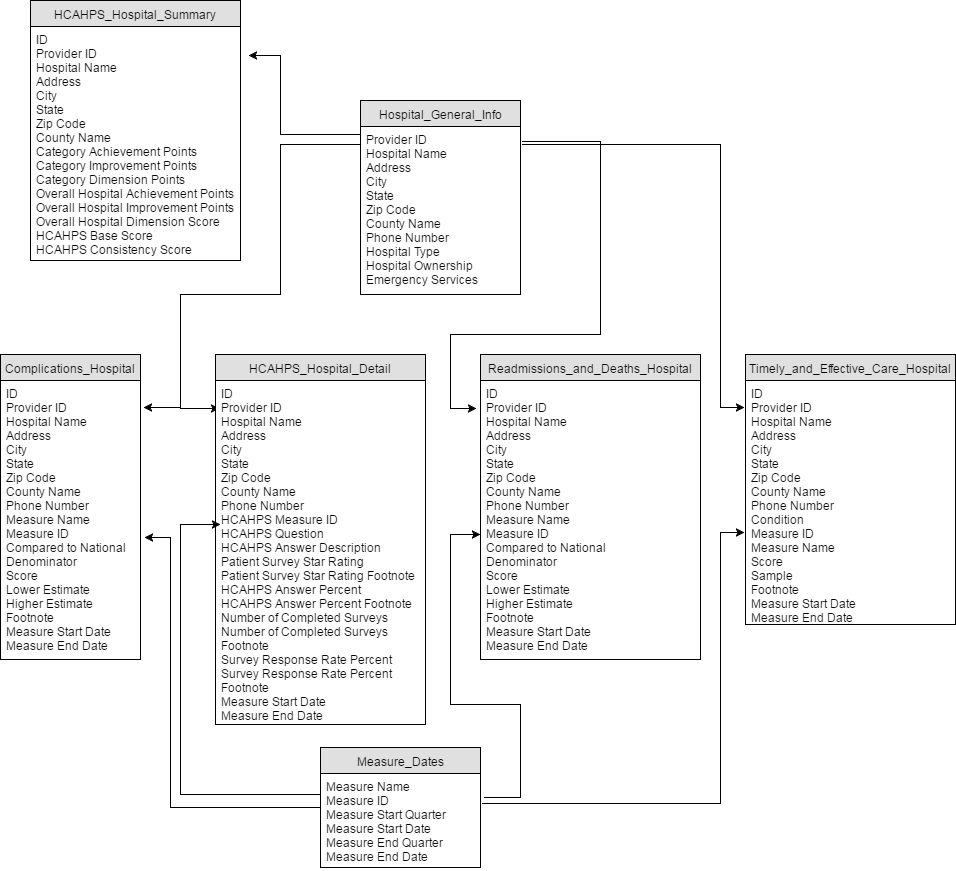

The diagram above was exported from draw.io. Its source (the exported page's mxGraphModel, read from the mxfile embedded in the PNG):
<mxGraphModel dx="1426" dy="1796" grid="1" gridSize="10" guides="1" tooltips="1" connect="1" arrows="1" fold="1" page="1" pageScale="1" pageWidth="850" pageHeight="1100" background="#ffffff" math="0" shadow="0">
  <root>
    <mxCell id="0" />
    <mxCell id="1" parent="0" />
    <mxCell id="33" value="" style="edgeStyle=orthogonalEdgeStyle;rounded=0;html=1;jettySize=auto;orthogonalLoop=1;entryX=1.038;entryY=0.124;entryPerimeter=0;" edge="1" parent="1" source="5" target="16">
      <mxGeometry relative="1" as="geometry">
        <mxPoint x="320" y="161" as="targetPoint" />
        <Array as="points">
          <mxPoint x="320" y="100" />
          <mxPoint x="320" y="21" />
        </Array>
      </mxGeometry>
    </mxCell>
    <mxCell id="36" value="" style="edgeStyle=orthogonalEdgeStyle;rounded=0;html=1;jettySize=auto;orthogonalLoop=1;entryX=0.017;entryY=0.081;entryPerimeter=0;" edge="1" parent="1" source="5" target="18">
      <mxGeometry relative="1" as="geometry">
        <mxPoint x="240" y="370" as="targetPoint" />
        <Array as="points">
          <mxPoint x="320" y="110" />
          <mxPoint x="320" y="260" />
          <mxPoint x="220" y="260" />
          <mxPoint x="220" y="374" />
        </Array>
      </mxGeometry>
    </mxCell>
    <mxCell id="44" value="" style="edgeStyle=orthogonalEdgeStyle;rounded=0;html=1;jettySize=auto;orthogonalLoop=1;entryX=-0.018;entryY=0.102;entryPerimeter=0;exitX=1.013;exitY=0.094;exitPerimeter=0;" edge="1" parent="1" source="8" target="25">
      <mxGeometry relative="1" as="geometry">
        <mxPoint x="640" y="110" as="sourcePoint" />
        <mxPoint x="490" y="370" as="targetPoint" />
        <Array as="points">
          <mxPoint x="640" y="107" />
          <mxPoint x="640" y="300" />
          <mxPoint x="490" y="300" />
          <mxPoint x="490" y="374" />
        </Array>
      </mxGeometry>
    </mxCell>
    <mxCell id="48" value="" style="edgeStyle=orthogonalEdgeStyle;rounded=0;html=1;jettySize=auto;orthogonalLoop=1;entryX=-0.005;entryY=0.111;entryPerimeter=0;exitX=1.013;exitY=0.113;exitPerimeter=0;" edge="1" parent="1" source="8" target="22">
      <mxGeometry relative="1" as="geometry">
        <mxPoint x="760" y="380" as="targetPoint" />
        <Array as="points">
          <mxPoint x="760" y="110" />
          <mxPoint x="760" y="373" />
        </Array>
      </mxGeometry>
    </mxCell>
    <mxCell id="5" value="Hospital_General_Info" style="swimlane;html=1;fontStyle=0;childLayout=stackLayout;horizontal=1;startSize=26;fillColor=#e0e0e0;horizontalStack=0;resizeParent=1;resizeLast=0;collapsible=1;marginBottom=0;swimlaneFillColor=#ffffff;align=center;" parent="1" vertex="1">
      <mxGeometry x="400" y="66" width="160" height="194" as="geometry" />
    </mxCell>
    <mxCell id="8" value="Provider ID&lt;div&gt;Hospital Name&lt;/div&gt;&lt;div&gt;Address&lt;/div&gt;&lt;div&gt;City&lt;/div&gt;&lt;div&gt;State&lt;/div&gt;&lt;div&gt;Zip Code&lt;/div&gt;&lt;div&gt;County Name&lt;/div&gt;&lt;div&gt;Phone Number&lt;/div&gt;&lt;div&gt;Hospital Type&lt;/div&gt;&lt;div&gt;Hospital Ownership&lt;/div&gt;&lt;div&gt;Emergency Services&lt;/div&gt;" style="text;html=1;strokeColor=none;fillColor=none;spacingLeft=4;spacingRight=4;whiteSpace=wrap;overflow=hidden;rotatable=0;points=[[0,0.5],[1,0.5]];portConstraint=eastwest;" parent="5" vertex="1">
      <mxGeometry y="26" width="160" height="160" as="geometry" />
    </mxCell>
    <mxCell id="15" value="HCAHPS_Hospital_Summary" style="swimlane;html=1;fontStyle=0;childLayout=stackLayout;horizontal=1;startSize=26;fillColor=#e0e0e0;horizontalStack=0;resizeParent=1;resizeLast=0;collapsible=1;marginBottom=0;swimlaneFillColor=#ffffff;align=center;" parent="1" vertex="1">
      <mxGeometry x="70" y="-34" width="210" height="260" as="geometry" />
    </mxCell>
    <mxCell id="16" value="&lt;div&gt;ID&lt;/div&gt;Provider ID&lt;div&gt;Hospital Name&lt;/div&gt;&lt;div&gt;Address&lt;/div&gt;&lt;div&gt;City&lt;/div&gt;&lt;div&gt;State&lt;/div&gt;&lt;div&gt;Zip Code&lt;/div&gt;&lt;div&gt;County Name&lt;/div&gt;&lt;div&gt;Category Achievement Points&lt;/div&gt;&lt;div&gt;Category Improvement Points&lt;/div&gt;&lt;div&gt;Category Dimension Points&lt;/div&gt;&lt;div&gt;Overall Hospital Achievement Points&lt;/div&gt;&lt;div&gt;Overall Hospital Improvement Points&lt;/div&gt;&lt;div&gt;Overall Hospital Dimension Score&lt;/div&gt;&lt;div&gt;HCAHPS Base Score&lt;/div&gt;&lt;div&gt;HCAHPS Consistency Score&lt;/div&gt;" style="text;html=1;strokeColor=none;fillColor=none;spacingLeft=4;spacingRight=4;whiteSpace=wrap;overflow=hidden;rotatable=0;points=[[0,0.5],[1,0.5]];portConstraint=eastwest;" parent="15" vertex="1">
      <mxGeometry y="26" width="210" height="234" as="geometry" />
    </mxCell>
    <mxCell id="17" value="HCAHPS_Hospital_Detail" style="swimlane;html=1;fontStyle=0;childLayout=stackLayout;horizontal=1;startSize=26;fillColor=#e0e0e0;horizontalStack=0;resizeParent=1;resizeLast=0;collapsible=1;marginBottom=0;swimlaneFillColor=#ffffff;align=center;" parent="1" vertex="1">
      <mxGeometry x="255" y="320" width="210" height="370" as="geometry" />
    </mxCell>
    <mxCell id="18" value="&lt;div&gt;ID&lt;/div&gt;Provider ID&lt;div&gt;Hospital Name&lt;/div&gt;&lt;div&gt;Address&lt;/div&gt;&lt;div&gt;City&lt;/div&gt;&lt;div&gt;State&lt;/div&gt;&lt;div&gt;Zip Code&lt;/div&gt;&lt;div&gt;County Name&lt;/div&gt;&lt;div&gt;&lt;span&gt;Phone Number&lt;/span&gt;&lt;/div&gt;&lt;div&gt;&lt;span&gt;HCAHPS Measure ID&lt;/span&gt;&lt;/div&gt;&lt;div&gt;&lt;span&gt;HCAHPS Question&lt;/span&gt;&lt;br&gt;&lt;/div&gt;&lt;div&gt;&lt;span&gt;HCAHPS Answer Description&lt;/span&gt;&lt;/div&gt;&lt;div&gt;&lt;span&gt;Patient Survey Star Rating&lt;/span&gt;&lt;/div&gt;&lt;div&gt;&lt;span&gt;Patient Survey Star Rating Footnote&lt;/span&gt;&lt;/div&gt;&lt;div&gt;&lt;span&gt;HCAHPS Answer Percent&lt;/span&gt;&lt;/div&gt;&lt;div&gt;&lt;span&gt;HCAHPS Answer Percent Footnote&lt;/span&gt;&lt;/div&gt;&lt;div&gt;&lt;span&gt;Number of Completed Surveys&lt;/span&gt;&lt;/div&gt;&lt;div&gt;&lt;span&gt;Number of Completed Surveys Footnote&lt;/span&gt;&lt;/div&gt;&lt;div&gt;&lt;span&gt;Survey Response Rate Percent&lt;/span&gt;&lt;/div&gt;&lt;div&gt;&lt;span&gt;Survey Response Rate Percent Footnote&lt;/span&gt;&lt;/div&gt;&lt;div&gt;&lt;span&gt;Measure Start Date&lt;/span&gt;&lt;/div&gt;&lt;div&gt;&lt;span&gt;Measure End Date&lt;/span&gt;&lt;/div&gt;" style="text;html=1;strokeColor=none;fillColor=none;spacingLeft=4;spacingRight=4;whiteSpace=wrap;overflow=hidden;rotatable=0;points=[[0,0.5],[1,0.5]];portConstraint=eastwest;" parent="17" vertex="1">
      <mxGeometry y="26" width="210" height="344" as="geometry" />
    </mxCell>
    <mxCell id="19" value="Complications_Hospital" style="swimlane;html=1;fontStyle=0;childLayout=stackLayout;horizontal=1;startSize=26;fillColor=#e0e0e0;horizontalStack=0;resizeParent=1;resizeLast=0;collapsible=1;marginBottom=0;swimlaneFillColor=#ffffff;align=center;" parent="1" vertex="1">
      <mxGeometry x="40" y="320" width="140" height="305" as="geometry" />
    </mxCell>
    <mxCell id="20" value="&lt;div&gt;ID&lt;/div&gt;Provider ID&lt;div&gt;Hospital Name&lt;/div&gt;&lt;div&gt;Address&lt;/div&gt;&lt;div&gt;City&lt;/div&gt;&lt;div&gt;State&lt;/div&gt;&lt;div&gt;Zip Code&lt;/div&gt;&lt;div&gt;County Name&lt;/div&gt;&lt;div&gt;&lt;span&gt;Phone Number&lt;/span&gt;&lt;/div&gt;&lt;div&gt;&lt;span&gt;Measure Name&lt;/span&gt;&lt;/div&gt;&lt;div&gt;&lt;span&gt;Measure ID&lt;/span&gt;&lt;/div&gt;&lt;div&gt;Compared to National&lt;/div&gt;&lt;div&gt;Denominator&lt;/div&gt;&lt;div&gt;Score&lt;/div&gt;&lt;div&gt;Lower Estimate&lt;/div&gt;&lt;div&gt;Higher Estimate&lt;/div&gt;&lt;div&gt;Footnote&lt;/div&gt;&lt;div&gt;&lt;span&gt;Measure Start Date&lt;/span&gt;&lt;/div&gt;&lt;div&gt;&lt;span&gt;Measure End Date&lt;/span&gt;&lt;/div&gt;" style="text;html=1;strokeColor=none;fillColor=none;spacingLeft=4;spacingRight=4;whiteSpace=wrap;overflow=hidden;rotatable=0;points=[[0,0.5],[1,0.5]];portConstraint=eastwest;" parent="19" vertex="1">
      <mxGeometry y="26" width="140" height="274" as="geometry" />
    </mxCell>
    <mxCell id="21" value="Timely_and_Effective_Care_Hospital" style="swimlane;html=1;fontStyle=0;childLayout=stackLayout;horizontal=1;startSize=26;fillColor=#e0e0e0;horizontalStack=0;resizeParent=1;resizeLast=0;collapsible=1;marginBottom=0;swimlaneFillColor=#ffffff;align=center;" parent="1" vertex="1">
      <mxGeometry x="785" y="320" width="210" height="270" as="geometry" />
    </mxCell>
    <mxCell id="22" value="&lt;div&gt;ID&lt;/div&gt;Provider ID&lt;div&gt;Hospital Name&lt;/div&gt;&lt;div&gt;Address&lt;/div&gt;&lt;div&gt;City&lt;/div&gt;&lt;div&gt;State&lt;/div&gt;&lt;div&gt;Zip Code&lt;/div&gt;&lt;div&gt;County Name&lt;/div&gt;&lt;div&gt;&lt;span&gt;Phone Number&lt;/span&gt;&lt;/div&gt;&lt;div&gt;&lt;span&gt;Condition&lt;/span&gt;&lt;/div&gt;&lt;div&gt;&lt;span&gt;Measure ID&lt;/span&gt;&lt;/div&gt;&lt;div&gt;Measure Name&lt;/div&gt;&lt;div&gt;Score&lt;/div&gt;&lt;div&gt;Sample&lt;/div&gt;&lt;div&gt;Footnote&lt;/div&gt;&lt;div&gt;&lt;span&gt;Measure Start Date&lt;/span&gt;&lt;/div&gt;&lt;div&gt;&lt;span&gt;Measure End Date&lt;/span&gt;&lt;/div&gt;" style="text;html=1;strokeColor=none;fillColor=none;spacingLeft=4;spacingRight=4;whiteSpace=wrap;overflow=hidden;rotatable=0;points=[[0,0.5],[1,0.5]];portConstraint=eastwest;" parent="21" vertex="1">
      <mxGeometry y="26" width="210" height="244" as="geometry" />
    </mxCell>
    <mxCell id="24" value="Readmissions_and_Deaths_Hospital" style="swimlane;html=1;fontStyle=0;childLayout=stackLayout;horizontal=1;startSize=26;fillColor=#e0e0e0;horizontalStack=0;resizeParent=1;resizeLast=0;collapsible=1;marginBottom=0;swimlaneFillColor=#ffffff;align=center;" parent="1" vertex="1">
      <mxGeometry x="520" y="320" width="220" height="305" as="geometry" />
    </mxCell>
    <mxCell id="25" value="&lt;div&gt;ID&lt;/div&gt;Provider ID&lt;div&gt;Hospital Name&lt;/div&gt;&lt;div&gt;Address&lt;/div&gt;&lt;div&gt;City&lt;/div&gt;&lt;div&gt;State&lt;/div&gt;&lt;div&gt;Zip Code&lt;/div&gt;&lt;div&gt;County Name&lt;/div&gt;&lt;div&gt;&lt;span&gt;Phone Number&lt;/span&gt;&lt;/div&gt;&lt;div&gt;&lt;span&gt;Measure Name&lt;/span&gt;&lt;/div&gt;&lt;div&gt;&lt;span&gt;Measure ID&lt;/span&gt;&lt;/div&gt;&lt;div&gt;Compared to National&lt;/div&gt;&lt;div&gt;Denominator&lt;/div&gt;&lt;div&gt;Score&lt;/div&gt;&lt;div&gt;Lower Estimate&lt;/div&gt;&lt;div&gt;Higher Estimate&lt;/div&gt;&lt;div&gt;Footnote&lt;/div&gt;&lt;div&gt;&lt;span&gt;Measure Start Date&lt;/span&gt;&lt;/div&gt;&lt;div&gt;&lt;span&gt;Measure End Date&lt;/span&gt;&lt;/div&gt;" style="text;html=1;strokeColor=none;fillColor=none;spacingLeft=4;spacingRight=4;whiteSpace=wrap;overflow=hidden;rotatable=0;points=[[0,0.5],[1,0.5]];portConstraint=eastwest;" parent="24" vertex="1">
      <mxGeometry y="26" width="220" height="274" as="geometry" />
    </mxCell>
    <mxCell id="51" value="" style="edgeStyle=orthogonalEdgeStyle;rounded=0;html=1;jettySize=auto;orthogonalLoop=1;entryX=1.029;entryY=0.573;entryPerimeter=0;" edge="1" parent="1" source="26" target="20">
      <mxGeometry relative="1" as="geometry">
        <mxPoint x="280" y="773" as="targetPoint" />
        <Array as="points">
          <mxPoint x="210" y="773" />
          <mxPoint x="210" y="503" />
        </Array>
      </mxGeometry>
    </mxCell>
    <mxCell id="59" value="" style="edgeStyle=orthogonalEdgeStyle;rounded=0;html=1;jettySize=auto;orthogonalLoop=1;" edge="1" parent="1" source="26">
      <mxGeometry relative="1" as="geometry">
        <mxPoint x="260" y="490" as="targetPoint" />
        <Array as="points">
          <mxPoint x="220" y="760" />
          <mxPoint x="220" y="490" />
        </Array>
      </mxGeometry>
    </mxCell>
    <mxCell id="68" value="" style="edgeStyle=orthogonalEdgeStyle;rounded=0;html=1;jettySize=auto;orthogonalLoop=1;exitX=1.025;exitY=0.255;exitPerimeter=0;entryX=0;entryY=0.562;entryPerimeter=0;" edge="1" parent="1" source="27" target="25">
      <mxGeometry relative="1" as="geometry">
        <mxPoint x="600" y="773" as="targetPoint" />
        <Array as="points">
          <mxPoint x="560" y="763" />
          <mxPoint x="560" y="670" />
          <mxPoint x="490" y="670" />
          <mxPoint x="490" y="500" />
        </Array>
      </mxGeometry>
    </mxCell>
    <mxCell id="71" value="" style="edgeStyle=orthogonalEdgeStyle;rounded=0;html=1;jettySize=auto;orthogonalLoop=1;exitX=1.013;exitY=0.319;exitPerimeter=0;entryX=-0.005;entryY=0.623;entryPerimeter=0;" edge="1" parent="1" source="27" target="22">
      <mxGeometry relative="1" as="geometry">
        <mxPoint x="440" y="913" as="targetPoint" />
        <Array as="points">
          <mxPoint x="760" y="769" />
          <mxPoint x="760" y="498" />
        </Array>
      </mxGeometry>
    </mxCell>
    <mxCell id="26" value="Measure_Dates" style="swimlane;html=1;fontStyle=0;childLayout=stackLayout;horizontal=1;startSize=26;fillColor=#e0e0e0;horizontalStack=0;resizeParent=1;resizeLast=0;collapsible=1;marginBottom=0;swimlaneFillColor=#ffffff;align=center;" parent="1" vertex="1">
      <mxGeometry x="360" y="713" width="160" height="120" as="geometry" />
    </mxCell>
    <mxCell id="27" value="Measure Name&lt;div&gt;&lt;span&gt;Measure ID&lt;/span&gt;&lt;/div&gt;&lt;div&gt;Measure Start Quarter&lt;/div&gt;&lt;div&gt;Measure Start Date&lt;/div&gt;&lt;div&gt;Measure End Quarter&lt;/div&gt;&lt;div&gt;Measure End Date&lt;/div&gt;" style="text;html=1;strokeColor=none;fillColor=none;spacingLeft=4;spacingRight=4;whiteSpace=wrap;overflow=hidden;rotatable=0;points=[[0,0.5],[1,0.5]];portConstraint=eastwest;" parent="26" vertex="1">
      <mxGeometry y="26" width="160" height="94" as="geometry" />
    </mxCell>
    <mxCell id="30" value="" style="edgeStyle=orthogonalEdgeStyle;rounded=0;html=1;jettySize=auto;orthogonalLoop=1;entryX=1.023;entryY=0.098;entryPerimeter=0;exitX=-0.028;exitY=0.112;exitPerimeter=0;" edge="1" parent="1" source="8" target="20">
      <mxGeometry relative="1" as="geometry">
        <Array as="points">
          <mxPoint x="320" y="110" />
          <mxPoint x="320" y="260" />
          <mxPoint x="220" y="260" />
          <mxPoint x="220" y="373" />
        </Array>
      </mxGeometry>
    </mxCell>
  </root>
</mxGraphModel>